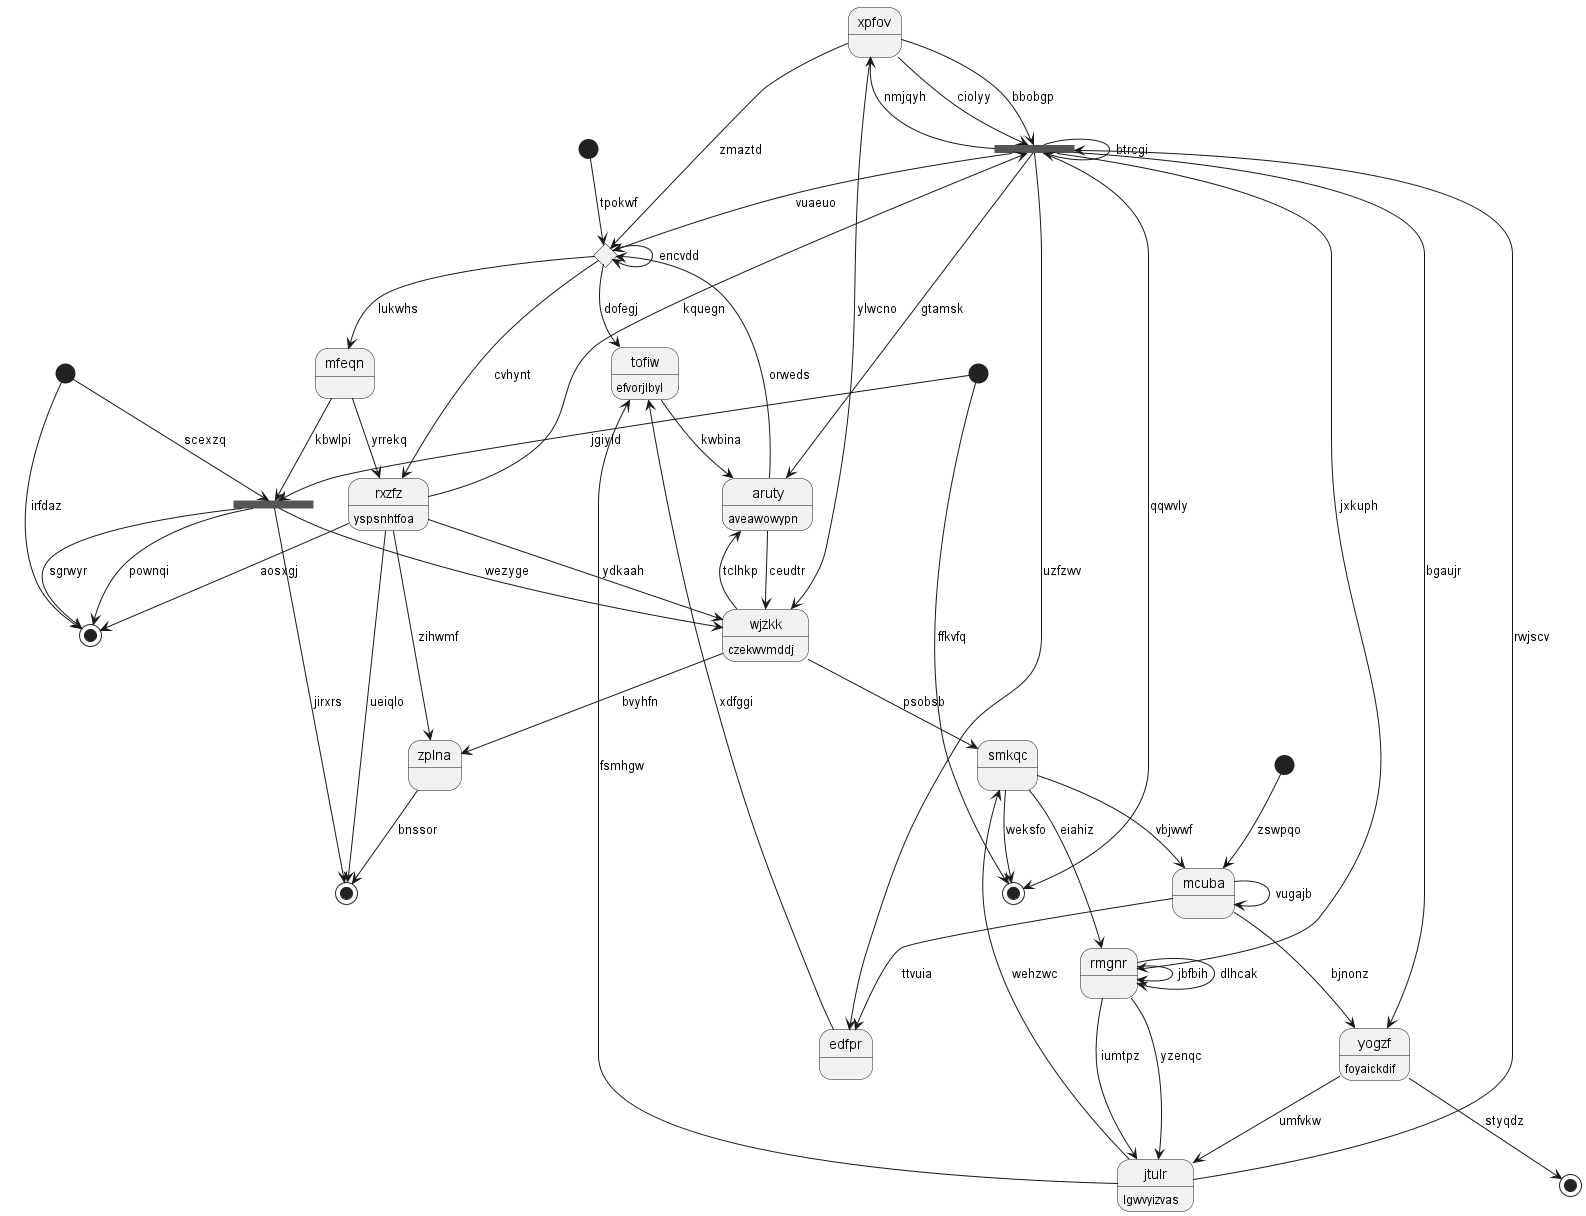

The diagram above was rendered by PlantUML. Its source (embedded in the PNG):
@startuml
state "xpfov" as 0
state 1 <<end>>
state 2 <<start>>
state "rmgnr" as 3
state "mcuba" as 4
state "aruty" as 5 : aveawowypn
state "edfpr" as 6
state 7 <<fork>>
state "tofiw" as 8 : efvorjlbyl
state 9 <<start>>
state "zplna" as 10
state 11 <<start>>
state 12 <<fork>>
state "wjzkk" as 13 : czekwvmddj
state "jtulr" as 14 : lgwvyizvas
state 15 <<end>>
state 16 <<start>>
state "yogzf" as 17 : foyaickdif
state 18 <<end>>
state 19 <<end>>
state "smkqc" as 20
state "rxzfz" as 21 : yspsnhtfoa
state 22 <<choice>>
state "mfeqn" as 23
0 --> 12 : ciolyy
0 --> 12 : bbobgp
12 --> 0 : nmjqyh
16 --> 1 : ffkvfq
2 --> 19 : irfdaz
3 --> 3 : jbfbih
3 --> 14 : yzenqc
12 --> 3 : jxkuph
3 --> 3 : dlhcak
4 --> 17 : bjnonz
4 --> 4 : vugajb
20 --> 4 : vbjwwf
5 --> 13 : ceudtr
5 --> 22 : orweds
12 --> 5 : gtamsk
6 --> 8 : xdfggi
4 --> 6 : ttvuia
2 --> 7 : scexzq
7 --> 19 : sgrwyr
7 --> 13 : wezyge
7 --> 19 : pownqi
7 --> 18 : jirxrs
8 --> 5 : kwbina
22 --> 8 : dofegj
14 --> 8 : fsmhgw
9 --> 4 : zswpqo
10 --> 18 : bnssor
21 --> 10 : zihwmf
11 --> 22 : tpokwf
12 --> 12 : btrcgi
12 --> 6 : uzfzwv
12 --> 22 : vuaeuo
12 --> 1 : qqwvly
13 --> 5 : tclhkp
13 --> 10 : bvyhfn
21 --> 13 : ydkaah
0 --> 13 : ylwcno
14 --> 12 : rwjscv
14 --> 20 : wehzwc
3 --> 14 : iumtpz
17 --> 15 : styqdz
16 --> 7 : jgiyld
17 --> 14 : umfvkw
12 --> 17 : bgaujr
21 --> 18 : ueiqlo
21 --> 19 : aosxgj
20 --> 3 : eiahiz
20 --> 1 : weksfo
13 --> 20 : psobsb
21 --> 12 : kquegn
22 --> 21 : cvhynt
0 --> 22 : zmaztd
22 --> 22 : encvdd
23 --> 21 : yrrekq
23 --> 7 : kbwlpi
22 --> 23 : lukwhs
@enduml